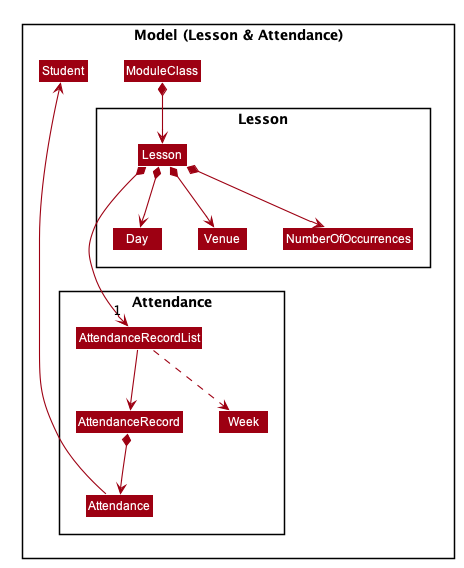

The diagram above was rendered by PlantUML. Its source (embedded in the PNG):
@startuml








skinparam BackgroundColor #FFFFFFF

skinparam Shadowing false

skinparam Class {
    FontColor #FFFFFF
    BorderThickness 1
    BorderColor #FFFFFF
    StereotypeFontColor #FFFFFF
    FontName Arial
}

skinparam Actor {
    BorderColor #000000
    Color #000000
    FontName Arial
}

skinparam Sequence {
    MessageAlign center
    BoxFontSize 15
    BoxPadding 0
    BoxFontColor #FFFFFF
    FontName Arial
}

skinparam Participant {
    FontColor #FFFFFFF
    Padding 20
}

skinparam MinClassWidth 50
skinparam ParticipantPadding 10
skinparam Shadowing false
skinparam DefaultTextAlignment center
skinparam packageStyle Rectangle

hide footbox
hide members
hide circle
show members
hide empty members
skinparam classAttributeFontColor #FFFFFF
skinparam arrowThickness 1.1
skinparam arrowColor #9D0012
skinparam classBackgroundColor #9D0012

Package "Model (Lesson & Attendance)" {

Class Student
Class ModuleClass

Package Lesson <<Rectangle>>{
Class Lesson
Class Day
Class Venue
Class NumberOfOccurrences
}

Package Attendance <<Rectangle>>{

Class AttendanceRecordList {
}

Class AttendanceRecord {
}

Class Attendance {
}

Class Week {
}

ModuleClass *--> Lesson
ModuleClass --[hidden]left--> Student

Lesson *-down-> "1" AttendanceRecordList
Lesson *--> Day
Lesson *--> NumberOfOccurrences
Lesson *--> Venue

AttendanceRecord <-down- AttendanceRecordList
AttendanceRecordList ..> Week
AttendanceRecord *--> Attendance
Attendance --up----> Student
}
}
@enduml